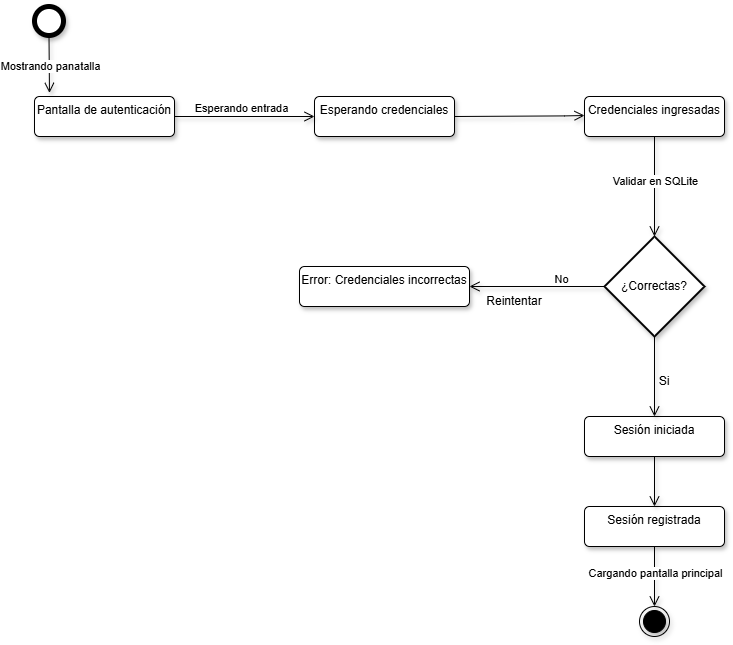

The diagram above was exported from draw.io. Its source (the exported page's mxGraphModel, read from the mxfile embedded in the PNG):
<mxGraphModel dx="962" dy="1094" grid="1" gridSize="10" guides="1" tooltips="1" connect="1" arrows="1" fold="1" page="0" pageScale="1" pageWidth="827" pageHeight="1169" math="0" shadow="0">
  <root>
    <mxCell id="0" />
    <mxCell id="1" parent="0" />
    <mxCell id="0pzWNMo8nYFGbcL4RFTL-3" parent="1" style="shape=ellipse;html=1;dashed=0;whiteSpace=wrap;aspect=fixed;strokeWidth=5;perimeter=ellipsePerimeter;shadow=1;" value="" vertex="1">
      <mxGeometry height="29" width="29" x="520" y="-110" as="geometry" />
    </mxCell>
    <mxCell id="0pzWNMo8nYFGbcL4RFTL-4" parent="1" style="html=1;align=center;verticalAlign=top;rounded=1;absoluteArcSize=1;arcSize=10;dashed=0;whiteSpace=wrap;shadow=1;" value="Pantalla de autenticación" vertex="1">
      <mxGeometry height="40" width="140" x="520" y="-20" as="geometry" />
    </mxCell>
    <mxCell id="0pzWNMo8nYFGbcL4RFTL-5" parent="1" style="html=1;align=center;verticalAlign=top;rounded=1;absoluteArcSize=1;arcSize=10;dashed=0;whiteSpace=wrap;shadow=1;" value="Esperando credenciales" vertex="1">
      <mxGeometry height="40" width="140" x="800" y="-20" as="geometry" />
    </mxCell>
    <mxCell id="0pzWNMo8nYFGbcL4RFTL-6" edge="1" parent="1" source="0pzWNMo8nYFGbcL4RFTL-4" style="endArrow=open;startArrow=none;endFill=0;startFill=0;endSize=8;html=1;verticalAlign=bottom;labelBackgroundColor=none;strokeWidth=1;rounded=0;shadow=1;exitX=1;exitY=0.5;exitDx=0;exitDy=0;entryX=0;entryY=0.5;entryDx=0;entryDy=0;" target="0pzWNMo8nYFGbcL4RFTL-5" value="">
      <mxGeometry relative="1" width="160" as="geometry">
        <mxPoint x="970" y="210" as="sourcePoint" />
        <mxPoint x="1130" y="210" as="targetPoint" />
      </mxGeometry>
    </mxCell>
    <mxCell id="0pzWNMo8nYFGbcL4RFTL-9" connectable="0" parent="0pzWNMo8nYFGbcL4RFTL-6" style="edgeLabel;html=1;align=center;verticalAlign=middle;resizable=0;points=[];" value="Esperando entrada" vertex="1">
      <mxGeometry relative="1" x="-0.0563" y="9" as="geometry">
        <mxPoint as="offset" />
      </mxGeometry>
    </mxCell>
    <mxCell id="0pzWNMo8nYFGbcL4RFTL-7" edge="1" parent="1" source="0pzWNMo8nYFGbcL4RFTL-5" style="endArrow=open;startArrow=none;endFill=0;startFill=0;endSize=8;html=1;verticalAlign=bottom;labelBackgroundColor=none;strokeWidth=1;rounded=0;shadow=1;exitX=1;exitY=0.5;exitDx=0;exitDy=0;" value="">
      <mxGeometry relative="1" width="160" as="geometry">
        <Array as="points">
          <mxPoint x="1050" y="-0.5900000000000034" />
        </Array>
        <mxPoint x="960" y="-1" as="sourcePoint" />
        <mxPoint x="1070" y="-1" as="targetPoint" />
      </mxGeometry>
    </mxCell>
    <mxCell id="0pzWNMo8nYFGbcL4RFTL-8" parent="1" style="html=1;align=center;verticalAlign=top;rounded=1;absoluteArcSize=1;arcSize=10;dashed=0;whiteSpace=wrap;shadow=1;" value="Credenciales ingresadas" vertex="1">
      <mxGeometry height="40" width="140" x="1070" y="-20" as="geometry" />
    </mxCell>
    <mxCell id="0pzWNMo8nYFGbcL4RFTL-10" edge="1" parent="1" source="0pzWNMo8nYFGbcL4RFTL-8" style="endArrow=open;startArrow=none;endFill=0;startFill=0;endSize=8;html=1;verticalAlign=bottom;labelBackgroundColor=none;strokeWidth=1;rounded=0;shadow=1;exitX=0.5;exitY=1;exitDx=0;exitDy=0;entryX=0.5;entryY=0;entryDx=0;entryDy=0;entryPerimeter=0;" target="0pzWNMo8nYFGbcL4RFTL-11" value="">
      <mxGeometry relative="1" width="160" as="geometry">
        <mxPoint x="960" y="250" as="sourcePoint" />
        <mxPoint x="1140" y="90" as="targetPoint" />
      </mxGeometry>
    </mxCell>
    <mxCell id="0pzWNMo8nYFGbcL4RFTL-12" connectable="0" parent="0pzWNMo8nYFGbcL4RFTL-10" style="edgeLabel;html=1;align=center;verticalAlign=middle;resizable=0;points=[];" value="Validar en SQLite" vertex="1">
      <mxGeometry relative="1" x="-0.1094" y="10" as="geometry">
        <mxPoint x="-10" as="offset" />
      </mxGeometry>
    </mxCell>
    <mxCell id="0pzWNMo8nYFGbcL4RFTL-11" parent="1" style="strokeWidth=2;html=1;shape=mxgraph.flowchart.decision;whiteSpace=wrap;shadow=1;" value="¿Correctas?" vertex="1">
      <mxGeometry height="100" width="100" x="1090" y="120" as="geometry" />
    </mxCell>
    <mxCell id="0pzWNMo8nYFGbcL4RFTL-13" parent="1" style="html=1;align=center;verticalAlign=top;rounded=1;absoluteArcSize=1;arcSize=10;dashed=0;whiteSpace=wrap;shadow=1;" value="Error: Credenciales incorrectas" vertex="1">
      <mxGeometry height="40" width="170" x="785" y="150" as="geometry" />
    </mxCell>
    <mxCell id="0pzWNMo8nYFGbcL4RFTL-14" parent="1" style="html=1;align=center;verticalAlign=top;rounded=1;absoluteArcSize=1;arcSize=10;dashed=0;whiteSpace=wrap;shadow=1;" value="Sesión registrada" vertex="1">
      <mxGeometry height="40" width="140" x="1070" y="390" as="geometry" />
    </mxCell>
    <mxCell id="0pzWNMo8nYFGbcL4RFTL-15" parent="1" style="html=1;align=center;verticalAlign=top;rounded=1;absoluteArcSize=1;arcSize=10;dashed=0;whiteSpace=wrap;shadow=1;" value="Sesión iniciada" vertex="1">
      <mxGeometry height="40" width="140" x="1070" y="300" as="geometry" />
    </mxCell>
    <mxCell id="0pzWNMo8nYFGbcL4RFTL-16" edge="1" parent="1" source="0pzWNMo8nYFGbcL4RFTL-11" style="endArrow=open;startArrow=none;endFill=0;startFill=0;endSize=8;html=1;verticalAlign=bottom;labelBackgroundColor=none;strokeWidth=1;rounded=0;shadow=1;exitX=0;exitY=0.5;exitDx=0;exitDy=0;exitPerimeter=0;entryX=1;entryY=0.5;entryDx=0;entryDy=0;" target="0pzWNMo8nYFGbcL4RFTL-13" value="">
      <mxGeometry relative="1" width="160" as="geometry">
        <mxPoint x="960" y="320" as="sourcePoint" />
        <mxPoint x="1120" y="320" as="targetPoint" />
      </mxGeometry>
    </mxCell>
    <mxCell id="0pzWNMo8nYFGbcL4RFTL-17" connectable="0" parent="0pzWNMo8nYFGbcL4RFTL-16" style="edgeLabel;html=1;align=center;verticalAlign=middle;resizable=0;points=[];" value="No" vertex="1">
      <mxGeometry relative="1" x="0.1104" y="-8" as="geometry">
        <mxPoint x="32" as="offset" />
      </mxGeometry>
    </mxCell>
    <mxCell id="0pzWNMo8nYFGbcL4RFTL-18" parent="1" style="text;html=1;whiteSpace=wrap;strokeColor=none;fillColor=none;align=center;verticalAlign=middle;rounded=0;" value="Reintentar" vertex="1">
      <mxGeometry height="30" width="60" x="970" y="170" as="geometry" />
    </mxCell>
    <mxCell id="0pzWNMo8nYFGbcL4RFTL-19" edge="1" parent="1" source="0pzWNMo8nYFGbcL4RFTL-11" style="endArrow=open;startArrow=none;endFill=0;startFill=0;endSize=8;html=1;verticalAlign=bottom;labelBackgroundColor=none;strokeWidth=1;rounded=0;shadow=1;exitX=0.5;exitY=1;exitDx=0;exitDy=0;exitPerimeter=0;entryX=0.5;entryY=0;entryDx=0;entryDy=0;" target="0pzWNMo8nYFGbcL4RFTL-15" value="">
      <mxGeometry relative="1" width="160" as="geometry">
        <mxPoint x="960" y="380" as="sourcePoint" />
        <mxPoint x="1120" y="380" as="targetPoint" />
      </mxGeometry>
    </mxCell>
    <mxCell id="0pzWNMo8nYFGbcL4RFTL-20" parent="1" style="text;html=1;whiteSpace=wrap;strokeColor=none;fillColor=none;align=center;verticalAlign=middle;rounded=0;" value="Si" vertex="1">
      <mxGeometry height="30" width="60" x="1120" y="250" as="geometry" />
    </mxCell>
    <mxCell id="0pzWNMo8nYFGbcL4RFTL-21" edge="1" parent="1" source="0pzWNMo8nYFGbcL4RFTL-15" style="endArrow=open;startArrow=none;endFill=0;startFill=0;endSize=8;html=1;verticalAlign=bottom;labelBackgroundColor=none;strokeWidth=1;rounded=0;shadow=1;exitX=0.5;exitY=1;exitDx=0;exitDy=0;entryX=0.5;entryY=0;entryDx=0;entryDy=0;" target="0pzWNMo8nYFGbcL4RFTL-14" value="">
      <mxGeometry relative="1" width="160" as="geometry">
        <mxPoint x="960" y="430" as="sourcePoint" />
        <mxPoint x="1120" y="430" as="targetPoint" />
      </mxGeometry>
    </mxCell>
    <mxCell id="0pzWNMo8nYFGbcL4RFTL-22" parent="1" style="ellipse;html=1;shape=endState;fillColor=strokeColor;shadow=1;" value="" vertex="1">
      <mxGeometry height="30" width="30" x="1125" y="490" as="geometry" />
    </mxCell>
    <mxCell id="0pzWNMo8nYFGbcL4RFTL-23" edge="1" parent="1" source="0pzWNMo8nYFGbcL4RFTL-14" style="endArrow=open;startArrow=none;endFill=0;startFill=0;endSize=8;html=1;verticalAlign=bottom;labelBackgroundColor=none;strokeWidth=1;rounded=0;shadow=1;entryX=0.5;entryY=0;entryDx=0;entryDy=0;exitX=0.5;exitY=1;exitDx=0;exitDy=0;" target="0pzWNMo8nYFGbcL4RFTL-22" value="">
      <mxGeometry relative="1" width="160" as="geometry">
        <mxPoint x="960" y="430" as="sourcePoint" />
        <mxPoint x="1120" y="430" as="targetPoint" />
      </mxGeometry>
    </mxCell>
    <mxCell id="0pzWNMo8nYFGbcL4RFTL-24" connectable="0" parent="0pzWNMo8nYFGbcL4RFTL-23" style="edgeLabel;html=1;align=center;verticalAlign=middle;resizable=0;points=[];" value="Cargando pantalla principal" vertex="1">
      <mxGeometry relative="1" x="-0.1235" y="10" as="geometry">
        <mxPoint x="-10" as="offset" />
      </mxGeometry>
    </mxCell>
    <mxCell id="0pzWNMo8nYFGbcL4RFTL-25" edge="1" parent="1" source="0pzWNMo8nYFGbcL4RFTL-3" style="endArrow=open;startArrow=none;endFill=0;startFill=0;endSize=8;html=1;verticalAlign=bottom;labelBackgroundColor=none;strokeWidth=1;rounded=0;shadow=1;exitX=0.5;exitY=1;exitDx=0;exitDy=0;entryX=0.107;entryY=-0.091;entryDx=0;entryDy=0;entryPerimeter=0;" target="0pzWNMo8nYFGbcL4RFTL-4" value="">
      <mxGeometry relative="1" width="160" as="geometry">
        <mxPoint x="860" y="250" as="sourcePoint" />
        <mxPoint x="1020" y="250" as="targetPoint" />
      </mxGeometry>
    </mxCell>
    <mxCell id="0pzWNMo8nYFGbcL4RFTL-26" connectable="0" parent="0pzWNMo8nYFGbcL4RFTL-25" style="edgeLabel;html=1;align=center;verticalAlign=middle;resizable=0;points=[];" value="Mostrando panatalla" vertex="1">
      <mxGeometry relative="1" x="0.0522" y="9" as="geometry">
        <mxPoint x="-9" as="offset" />
      </mxGeometry>
    </mxCell>
  </root>
</mxGraphModel>